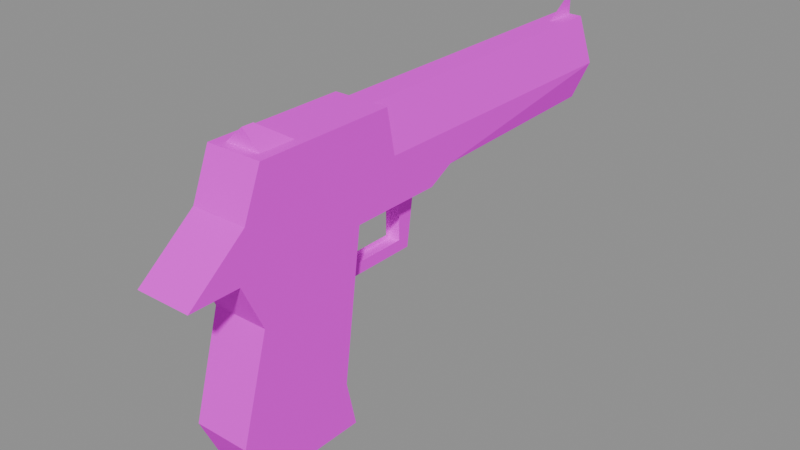 # Source: recovered_gun_desert_eagle.blend  (saved by Blender 4.5.92; exported with 4.5.12 LTS)
import bpy
from mathutils import Matrix  # noqa: F401  (used for matrix-valued properties, if any)

bpy.ops.wm.read_factory_settings(use_empty=True)
scene = bpy.context.scene
scene.name = 'Scene'

# ---- images (referenced by path relative to the original .blend; pixels are not part of the script)
import os
ASSET_DIR = os.environ.get("B2B_ASSET_DIR", "")  # directory of the original .blend (textures are referenced by path, not embedded)
HERE = os.path.dirname(os.path.abspath(__file__))  # packed textures are extracted next to this script under _unpacked/

def load_image(name, relpath, width, height, colorspace="sRGB"):
    """Load a texture the original file referenced (path relative to the .blend, or extracted next to this script)."""
    p = next((c for c in (os.path.join(HERE, relpath), os.path.join(ASSET_DIR, relpath)) if relpath and os.path.exists(c)), "")
    if p:
        img = bpy.data.images.load(p, check_existing=True)
        img.name = name
    else:  # same state as the original file: an image datablock whose file is absent (Cycles renders it pink)
        img = bpy.data.images.new(name, width, height)
        img.source = "FILE"
        img.filepath = "//" + (relpath or name)
    img.colorspace_settings.name = colorspace
    return img
img_d9f03057e9_deserteagle_tif_png = load_image('d9f03057e9_deserteagle.tif.png', 'textures/recovered_weapons/d9f03057e9_deserteagle.tif.png', 1024, 1024, 'sRGB')

# ---- materials (node trees are filled in below, after node groups)
mat_deserteagle_tif = bpy.data.materials.new('deserteagle.tif')

# ---- material node trees
mat_deserteagle_tif.use_nodes = True; mat_deserteagle_tif.node_tree.nodes.clear()
_N = mat_deserteagle_tif.node_tree.nodes; _L = mat_deserteagle_tif.node_tree.links
n0 = _N.new('ShaderNodeBsdfPrincipled'); n0.name = 'Principled BSDF'; n0.location = (-200, 100)
n0.inputs[2].default_value = 0.9
n0.inputs[13].default_value = 0.1
n1 = _N.new('ShaderNodeOutputMaterial'); n1.name = 'Material Output'; n1.location = (200, 100)
n2 = _N.new('ShaderNodeTexImage'); n2.name = 'Image Texture'; n2.location = (0, 0)
n2.image = img_d9f03057e9_deserteagle_tif_png
_L.new(n0.outputs[0], n1.inputs[0])
_L.new(n2.outputs[0], n0.inputs[0])
n1.is_active_output = True

# ---- meshes
me_gun_d9f03057e97a = bpy.data.meshes.new('Gun_d9f03057e97a')
me_gun_d9f03057e97a.from_pydata([(-0.00474, -0.03399, 0.0004294), (-0.00474, -0.01881, -0.01361), (-0.00474, -0.0369, -0.02056), (-0.00474, -0.01881, -0.01361), (-0.00474, 0.015, -0.01361), (-0.00474, 0.02226, -0.02056), (-0.00474, -0.01881, -0.01361), (-0.00474, 0.02226, -0.02056), (-0.00474, -0.0369, -0.02056), (-0.00474, 0.015, -0.01361), (-0.00474, 0.015, 0.01825), (-0.00474, 0.02771, 0.01825), (-0.00474, 0.015, -0.01361), (-0.00474, 0.02771, 0.01825), (-0.00474, 0.02226, -0.02056), (-0.00474, 0.02241, 0.01825), (0.004752, 0.02241, 0.01825), (0.004752, 0.01754, -0.01642), (-0.00474, 0.02241, 0.01825), (0.004752, 0.01754, -0.01642), (-0.00474, 0.01754, -0.01642), (0.004752, 0.01754, -0.01642), (0.004752, -0.03632, -0.01642), (-0.00474, -0.03632, -0.01642), (0.004752, 0.01754, -0.01642), (-0.00474, -0.03632, -0.01642), (-0.00474, 0.01754, -0.01642), (0.004752, 0.02226, -0.02056), (0.004752, 0.02771, 0.01825), (0.004752, 0.015, 0.01825), (0.004752, 0.02226, -0.02056), (0.004752, 0.015, 0.01825), (0.004752, 0.015, -0.01361), (0.004752, -0.0369, -0.02056), (0.004752, 0.02226, -0.02056), (0.004752, 0.015, -0.01361), (0.004752, -0.0369, -0.02056), (0.004752, 0.015, -0.01361), (0.004752, -0.01881, -0.01361), (0.004752, -0.0369, -0.02056), (0.004752, -0.01881, -0.01361), (0.004752, -0.03399, 0.0004294), (0.0, 0.1876, 0.07571), (0.0, 0.1876, 0.0858), (0.0, 0.1803, 0.0858), (0.0, 0.1876, 0.07571), (0.0, 0.1803, 0.0858), (0.0, 0.1656, 0.07571), (0.01738, -0.00367, 0.0472), (0.008341, 0.1876, 0.07571), (0.008341, -0.00936, 0.07571), (0.01738, -0.00367, 0.0472), (0.01738, 0.1876, 0.0472), (0.008341, 0.1876, 0.07571), (0.01738, -0.1083, 0.0472), (0.01738, -0.00936, 0.07571), (0.01738, -0.09674, 0.07571), (0.01738, -0.1083, 0.0472), (0.01738, -0.00367, 0.0472), (0.01738, -0.00936, 0.07571), (0.01738, -0.1083, 0.0472), (0.01738, 0.04394, 0.02677), (0.01738, 0.1876, 0.0472), (0.01738, 0.04394, 0.02677), (0.01294, 0.1762, 0.02677), (0.01738, 0.1876, 0.0472), (0.01738, -0.1083, 0.0472), (0.01738, 0.02771, 0.01825), (0.01738, 0.04394, 0.02677), (0.01738, -0.1083, 0.0472), (0.01738, -0.03153, 0.01825), (0.01738, 0.02771, 0.01825), (0.01738, -0.1083, 0.0472), (0.01738, -0.1447, 0.01825), (0.01738, -0.03153, 0.01825), (0.01738, -0.1135, 0.01825), (0.01738, -0.1001, -0.01056), (0.01738, -0.03153, 0.01825), (0.01738, -0.1001, -0.01056), (0.01738, -0.0441, -0.07264), (0.01738, -0.03153, 0.01825), (0.01738, -0.1001, -0.01056), (0.01738, -0.118, -0.07264), (0.01738, -0.0441, -0.07264), (0.01738, -0.118, -0.07264), (0.01738, -0.1043, -0.1022), (0.01738, -0.0441, -0.07264), (0.01738, -0.1043, -0.1022), (0.01738, -0.03737, -0.1022), (0.01738, -0.0441, -0.07264), (-0.01738, -0.1447, 0.01825), (0.01738, -0.1083, 0.0472), (-0.01738, -0.1083, 0.0472), (-0.01738, -0.1447, 0.01825), (0.01738, -0.1447, 0.01825), (0.01738, -0.1083, 0.0472), (-0.01738, -0.1135, 0.01825), (0.01738, -0.1447, 0.01825), (-0.01738, -0.1447, 0.01825), (-0.01738, -0.1135, 0.01825), (0.01738, -0.1135, 0.01825), (0.01738, -0.1447, 0.01825), (-0.01738, -0.1001, -0.01056), (0.01738, -0.1135, 0.01825), (-0.01738, -0.1135, 0.01825), (-0.01738, -0.1001, -0.01056), (0.01738, -0.1001, -0.01056), (0.01738, -0.1135, 0.01825), (-0.01738, -0.118, -0.07264), (0.01738, -0.1001, -0.01056), (-0.01738, -0.1001, -0.01056), (-0.01738, -0.118, -0.07264), (0.01738, -0.118, -0.07264), (0.01738, -0.1001, -0.01056), (-0.01738, -0.1043, -0.1022), (0.01738, -0.118, -0.07264), (-0.01738, -0.118, -0.07264), (-0.01738, -0.1043, -0.1022), (0.01738, -0.1043, -0.1022), (0.01738, -0.118, -0.07264), (-0.01738, -0.03737, -0.1022), (0.01738, -0.1043, -0.1022), (-0.01738, -0.1043, -0.1022), (-0.01738, -0.03737, -0.1022), (0.01738, -0.03737, -0.1022), (0.01738, -0.1043, -0.1022), (-0.01738, -0.0441, -0.07264), (0.01738, -0.03737, -0.1022), (-0.01738, -0.03737, -0.1022), (-0.01738, -0.0441, -0.07264), (0.01738, -0.0441, -0.07264), (0.01738, -0.03737, -0.1022), (-0.01738, -0.03153, 0.01825), (0.01738, -0.0441, -0.07264), (-0.01738, -0.0441, -0.07264), (-0.01738, -0.03153, 0.01825), (0.01738, -0.03153, 0.01825), (0.01738, -0.0441, -0.07264), (-0.01738, 0.02771, 0.01825), (0.01738, -0.03153, 0.01825), (-0.01738, -0.03153, 0.01825), (-0.01738, 0.02771, 0.01825), (0.01738, 0.02771, 0.01825), (0.01738, -0.03153, 0.01825), (-0.01738, 0.04394, 0.02677), (0.01738, 0.02771, 0.01825), (-0.01738, 0.02771, 0.01825), (-0.01738, 0.04394, 0.02677), (0.01738, 0.04394, 0.02677), (0.01738, 0.02771, 0.01825), (-0.01294, 0.1762, 0.02677), (0.01738, 0.04394, 0.02677), (-0.01738, 0.04394, 0.02677), (-0.01294, 0.1762, 0.02677), (0.01294, 0.1762, 0.02677), (0.01738, 0.04394, 0.02677), (-0.01738, 0.1876, 0.0472), (0.01294, 0.1762, 0.02677), (-0.01294, 0.1762, 0.02677), (-0.01738, 0.1876, 0.0472), (0.01738, 0.1876, 0.0472), (0.01294, 0.1762, 0.02677), (-0.008336, 0.1876, 0.07571), (0.01738, 0.1876, 0.0472), (-0.01738, 0.1876, 0.0472), (-0.008336, 0.1876, 0.07571), (0.008341, 0.1876, 0.07571), (0.01738, 0.1876, 0.0472), (0.008341, -0.00936, 0.07571), (-0.008336, 0.1876, 0.07571), (-0.008336, -0.00936, 0.07571), (0.008341, -0.00936, 0.07571), (0.008341, 0.1876, 0.07571), (-0.008336, 0.1876, 0.07571), (-0.01738, -0.09674, 0.07571), (0.01738, -0.00936, 0.07571), (-0.01738, -0.00936, 0.07571), (-0.01738, -0.09674, 0.07571), (0.01738, -0.09674, 0.07571), (0.01738, -0.00936, 0.07571), (-0.01738, -0.1083, 0.0472), (0.01738, -0.09674, 0.07571), (-0.01738, -0.09674, 0.07571), (-0.01738, -0.1083, 0.0472), (0.01738, -0.1083, 0.0472), (0.01738, -0.09674, 0.07571), (0.01738, -0.00936, 0.07571), (0.01738, -0.00367, 0.0472), (0.008341, -0.00936, 0.07571), (-0.01738, -0.00367, 0.0472), (-0.01738, -0.00936, 0.07571), (-0.008336, -0.00936, 0.07571), (-0.008336, -0.00936, 0.07571), (-0.01738, 0.1876, 0.0472), (-0.01738, -0.00367, 0.0472), (-0.008336, -0.00936, 0.07571), (-0.008336, 0.1876, 0.07571), (-0.01738, 0.1876, 0.0472), (-0.01738, 0.1876, 0.0472), (-0.01294, 0.1762, 0.02677), (-0.01738, 0.04394, 0.02677), (-0.01738, 0.1876, 0.0472), (-0.01738, 0.04394, 0.02677), (-0.01738, -0.1083, 0.0472), (-0.01738, -0.09674, 0.07571), (-0.01738, -0.00367, 0.0472), (-0.01738, -0.1083, 0.0472), (-0.01738, -0.09674, 0.07571), (-0.01738, -0.00936, 0.07571), (-0.01738, -0.00367, 0.0472), (-0.01738, 0.04394, 0.02677), (-0.01738, 0.02771, 0.01825), (-0.01738, -0.1083, 0.0472), (-0.01738, 0.02771, 0.01825), (-0.01738, -0.03153, 0.01825), (-0.01738, -0.1083, 0.0472), (-0.01738, -0.03153, 0.01825), (-0.01738, -0.1447, 0.01825), (-0.01738, -0.1083, 0.0472), (-0.01738, -0.03153, 0.01825), (-0.01738, -0.1001, -0.01056), (-0.01738, -0.1135, 0.01825), (-0.01738, -0.03153, 0.01825), (-0.01738, -0.0441, -0.07264), (-0.01738, -0.1001, -0.01056), (-0.01738, -0.0441, -0.07264), (-0.01738, -0.118, -0.07264), (-0.01738, -0.1001, -0.01056), (-0.01738, -0.0441, -0.07264), (-0.01738, -0.1043, -0.1022), (-0.01738, -0.118, -0.07264), (-0.01738, -0.0441, -0.07264), (-0.01738, -0.03737, -0.1022), (-0.01738, -0.1043, -0.1022), (-0.01119, -0.06862, 0.07571), (0.0, -0.08334, 0.0858), (0.0112, -0.06862, 0.07571), (0.0112, -0.09064, 0.07571), (0.0, -0.09064, 0.0858), (-0.01119, -0.09064, 0.07571), (0.0112, -0.06862, 0.07571), (0.0, -0.09064, 0.0858), (0.0112, -0.09064, 0.07571), (0.0112, -0.06862, 0.07571), (0.0, -0.08334, 0.0858), (0.0, -0.09064, 0.0858), (-0.01119, -0.09064, 0.07571), (0.0, -0.08334, 0.0858), (-0.01119, -0.06862, 0.07571), (-0.01119, -0.09064, 0.07571), (0.0, -0.09064, 0.0858), (0.0, -0.08334, 0.0858)], [], [(0, 1, 2), (3, 4, 5), (6, 7, 8), (9, 10, 11), (12, 13, 14), (15, 16, 17), (18, 19, 20), (21, 22, 23), (24, 25, 26), (27, 28, 29), (30, 31, 32), (33, 34, 35), (36, 37, 38), (39, 40, 41), (42, 43, 44), (45, 46, 47), (48, 49, 50), (51, 52, 53), (54, 55, 56), (57, 58, 59), (60, 61, 62), (63, 64, 65), (66, 67, 68), (69, 70, 71), (72, 73, 74), (75, 76, 77), (78, 79, 80), (81, 82, 83), (84, 85, 86), (87, 88, 89), (90, 91, 92), (93, 94, 95), (96, 97, 98), (99, 100, 101), (102, 103, 104), (105, 106, 107), (108, 109, 110), (111, 112, 113), (114, 115, 116), (117, 118, 119), (120, 121, 122), (123, 124, 125), (126, 127, 128), (129, 130, 131), (132, 133, 134), (135, 136, 137), (138, 139, 140), (141, 142, 143), (144, 145, 146), (147, 148, 149), (150, 151, 152), (153, 154, 155), (156, 157, 158), (159, 160, 161), (162, 163, 164), (165, 166, 167), (168, 169, 170), (171, 172, 173), (174, 175, 176), (177, 178, 179), (180, 181, 182), (183, 184, 185), (186, 187, 188), (189, 190, 191), (192, 193, 194), (195, 196, 197), (198, 199, 200), (201, 202, 203), (204, 205, 206), (207, 208, 209), (210, 211, 212), (213, 214, 215), (216, 217, 218), (219, 220, 221), (222, 223, 224), (225, 226, 227), (228, 229, 230), (231, 232, 233), (234, 235, 236), (237, 238, 239), (240, 241, 242), (243, 244, 245), (246, 247, 248), (249, 250, 251)])
_uv = me_gun_d9f03057e97a.uv_layers.new(name='UVMap')
_uv.uv.foreach_set('vector', [0.3435, 1.451, 0.3916, 1.526, 0.3342, 1.563, 0.3916, 1.526, 0.4985, 1.526, 0.5215, 1.563, 0.3916, 1.526, 0.5215, 1.563, 0.3342, 1.563, 0.4985, 1.526, 0.4985, 1.345, 0.5388, 1.345, 0.4985, 1.526, 0.5388, 1.345, 0.5215, 1.563, 0.8999, 1.133, 0.8999, 1.077, 0.6426, 1.077, 0.8999, 1.133, 0.6426, 1.077, 0.6426, 1.133, 0.9294, 1.09, 0.6462, 1.09, 0.6462, 1.133, 0.9294, 1.09, 0.6462, 1.133, 0.9294, 1.133, 0.5215, 1.563, 0.5388, 1.345, 0.4985, 1.345, 0.5215, 1.563, 0.4985, 1.345, 0.4985, 1.526, 0.3342, 1.563, 0.5215, 1.563, 0.4985, 1.526, 0.3342, 1.563, 0.4985, 1.526, 0.3916, 1.526, 0.3342, 1.563, 0.3916, 1.526, 0.3435, 1.451, 0.9854, 1.041, 0.9854, 0.9949, 0.9609, 0.9949, 0.9854, 1.041, 0.9609, 0.9949, 0.9177, 1.041, 0.4395, 0.2009, 1.0, 0.04834, 0.4214, 0.04834, 0.4395, 0.2009, 1.0, 0.2009, 1.0, 0.04834, 0.1084, 0.2009, 0.4214, 0.04834, 0.1448, 0.04834, 0.1084, 0.2009, 0.4395, 0.2009, 0.4214, 0.04834, 0.1084, 0.2009, 0.5901, 0.3, 1.0, 0.2009, 0.5901, 0.3, 0.9639, 0.3, 1.0, 0.2009, 0.1084, 0.2009, 0.5388, 0.3457, 0.5901, 0.3, 0.1084, 0.2009, 0.3513, 0.3457, 0.5388, 0.3457, 0.1084, 0.2009, -0.006592, 0.3457, 0.3513, 0.3457, 0.0918, 0.3457, 0.1343, 0.5098, 0.3513, 0.3457, 0.1343, 0.5098, 0.3115, 0.842, 0.3513, 0.3457, 0.1343, 0.5098, 0.07764, 0.842, 0.3115, 0.842, 0.07764, 0.842, 0.1211, 1.0, 0.3115, 0.842, 0.1211, 1.0, 0.3328, 1.0, 0.3115, 0.842, 0.2283, 0.3406, 0.3713, 0.2, 0.2695, 0.2, 0.2283, 0.3406, 0.3303, 0.3406, 0.3713, 0.2, 0.4336, 0.2183, 0.5647, 0.1089, 0.4336, 0.1089, 0.4336, 0.2183, 0.5647, 0.2183, 0.5647, 0.1089, 0.1997, 0.4988, 0.3303, 0.3406, 0.2283, 0.3406, 0.1997, 0.4988, 0.3018, 0.4988, 0.3303, 0.3406, 0.1462, 0.8389, 0.3018, 0.4988, 0.1997, 0.4988, 0.1462, 0.8389, 0.2483, 0.8389, 0.3018, 0.4988, 0.1462, 1.0, 0.2483, 0.8389, 0.1462, 0.8389, 0.1462, 1.0, 0.2483, 1.0, 0.2483, 0.8389, 0.3069, 1.0, 0.1106, 0.9023, 0.1106, 1.0, 0.3069, 1.0, 0.3069, 0.9023, 0.1106, 0.9023, 0.2422, 0.8435, 0.1392, 1.0, 0.2422, 1.0, 0.2422, 0.8435, 0.1392, 0.8435, 0.1392, 1.0, 0.3208, 0.3369, 0.1392, 0.8435, 0.2422, 0.8435, 0.3208, 0.3369, 0.2178, 0.3369, 0.1392, 0.8435, 0.5005, 0.2725, 0.2859, 0.1843, 0.2859, 0.2725, 0.5005, 0.2725, 0.5005, 0.1843, 0.2859, 0.1843, 0.5603, 0.2725, 0.5005, 0.1843, 0.5005, 0.2725, 0.5603, 0.2725, 0.5603, 0.1843, 0.5005, 0.1843, 0.9734, 0.2725, 0.5603, 0.1843, 0.5603, 0.2725, 0.9734, 0.2725, 0.9734, 0.1843, 0.5603, 0.1843, 0.7749, 0.5332, 0.6375, 0.6426, 0.7451, 0.6426, 0.7749, 0.5332, 0.6077, 0.5332, 0.6375, 0.6426, 0.7437, 0.3374, 0.6077, 0.5332, 0.7749, 0.5332, 0.7437, 0.3374, 0.6416, 0.3374, 0.6077, 0.5332, 0.5339, 0.9512, 0.9814, 0.7871, 0.5339, 0.7871, 0.5339, 0.9512, 0.9814, 0.9512, 0.9814, 0.7871, 0.3611, 0.7664, 0.5339, 0.9692, 0.5339, 0.7664, 0.3611, 0.7664, 0.3611, 0.9692, 0.5339, 0.9692, 0.2695, 0.2, 0.3838, 0.04956, 0.282, 0.04956, 0.2695, 0.2, 0.3713, 0.2, 0.3838, 0.04956, 0.4807, 0.04834, 0.4807, 0.2009, 0.5315, 0.04834, 0.5029, 0.2009, 0.5029, 0.04834, 0.4524, 0.04834, 0.4214, 0.04834, 1.0, 0.2009, 0.4395, 0.2009, 0.4214, 0.04834, 1.0, 0.04834, 1.0, 0.2009, 1.0, 0.2009, 0.9639, 0.3, 0.5901, 0.3, 1.0, 0.2009, 0.5901, 0.3, 0.1084, 0.2009, 0.1448, 0.04834, 0.4395, 0.2009, 0.1084, 0.2009, 0.1448, 0.04834, 0.4214, 0.04834, 0.4395, 0.2009, 0.5901, 0.3, 0.5388, 0.3457, 0.1084, 0.2009, 0.5388, 0.3457, 0.3513, 0.3457, 0.1084, 0.2009, 0.3513, 0.3457, -0.006592, 0.3457, 0.1084, 0.2009, 0.3513, 0.3457, 0.1343, 0.5098, 0.0918, 0.3457, 0.3513, 0.3457, 0.3115, 0.842, 0.1343, 0.5098, 0.3115, 0.842, 0.07764, 0.842, 0.1343, 0.5098, 0.3115, 0.842, 0.1211, 1.0, 0.07764, 0.842, 0.3115, 0.842, 0.3328, 1.0, 0.1211, 1.0, 0.5347, 0.1475, 0.4888, 0.07422, 0.4429, 0.1475, 0.5454, 0.136, 0.4922, 0.08813, 0.4392, 0.136, 0.2332, 0.05713, 0.1594, 0.01343, 0.1594, 0.05713, 0.2332, 0.05713, 0.1838, 0.01343, 0.1594, 0.01343, 0.1594, 0.05713, 0.1838, 0.01343, 0.2332, 0.05713, 0.1594, 0.05713, 0.1594, 0.01343, 0.1838, 0.01343])
me_gun_d9f03057e97a.materials.append(mat_deserteagle_tif)
me_gun_d9f03057e97a.update()

# ---- objects
ob_gun_d9f03057e97a = bpy.data.objects.new('Gun_d9f03057e97a', me_gun_d9f03057e97a)
ob_muzzle = bpy.data.objects.new('Muzzle', None)

# ---- transforms, parenting, visibility, modifiers, constraints
ob_gun_d9f03057e97a.location = (0.0, 0.0, 0.0)
ob_muzzle.location = (0.0, 0.2088, 0.06148)

# ---- collection membership
scene.collection.objects.link(ob_gun_d9f03057e97a)
scene.collection.objects.link(ob_muzzle)

# ---- scene / render settings (as saved in the file)
scene.frame_start = 1; scene.frame_end = 250; scene.frame_set(1)
scene.render.engine = 'BLENDER_EEVEE_NEXT'
bpy.context.view_layer.update()

# ---- added for rendering (the .blend has no active camera and no usable light): camera, sun + grey world if the file has none
cam_auto = bpy.data.cameras.new('AutoCamera')
cam_auto.lens = 50.0
cam_auto.sensor_width = 36.0
cam_auto.clip_end = 1000.0
ob_auto_camera = bpy.data.objects.new('AutoCamera', cam_auto)
scene.collection.objects.link(ob_auto_camera)
ob_auto_camera.location = (0.354684, -0.404161, 0.275539)
ob_auto_camera.rotation_euler = (1.09748, -7.21219e-08, 0.694738)
scene.camera = ob_auto_camera
light_auto_sun = bpy.data.lights.new('AutoSun', 'SUN')
light_auto_sun.energy = 3.0
light_auto_sun.angle = 0.0523599
ob_auto_sun = bpy.data.objects.new('AutoSun', light_auto_sun)
scene.collection.objects.link(ob_auto_sun)
ob_auto_sun.rotation_euler = (0.872665, 0.174533, 0.523599)
if scene.world is None:
    world_auto = bpy.data.worlds.new('AutoWorld')
    world_auto.color = (0.3, 0.3, 0.3)
    scene.world = world_auto
bpy.context.view_layer.update()
